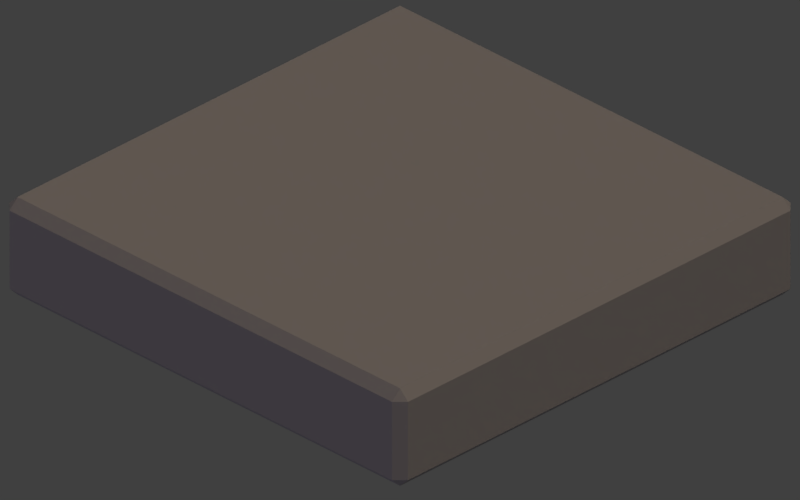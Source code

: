 # Source: floor_1x1.blend  (saved by Blender 2.77.0; exported with 4.5.12 LTS)
import bpy
from mathutils import Matrix  # noqa: F401  (used for matrix-valued properties, if any)

bpy.ops.wm.read_factory_settings(use_empty=True)
scene = bpy.context.scene
scene.name = 'Scene'

# ---- collections
col_collection_1 = bpy.data.collections.new('Collection 1'); scene.collection.children.link(col_collection_1)

# ---- materials (node trees are filled in below, after node groups)
mat_material = bpy.data.materials.new('Material')
mat_material.alpha_threshold = 0.0
mat_material.use_transparent_shadow = False
mat_material.diffuse_color = (0.3264, 0.3264, 0.3264, 1.0)
mat_material.roughness = 0.5
mat_material.specular_intensity = 0.2
mat_material.line_color = (0.0, 0.0, 0.0, 1.0)

# ---- material node trees

# ---- world
world_world = bpy.data.worlds.new('World'); scene.world = world_world
world_world.color = (0.05088, 0.05088, 0.05088)
world_world.use_sun_shadow = False
world_world.sun_shadow_jitter_overblur = 0.0
world_world.cycles.sampling_method = 'MANUAL'
world_world.light_settings.distance = 1.0

# ---- cameras
cam_camera = bpy.data.cameras.new('Camera')
cam_camera.type = 'ORTHO'
cam_camera.clip_end = 100.0
cam_camera.lens = 35.0
cam_camera.sensor_width = 32.0
cam_camera.sensor_height = 18.0
cam_camera.ortho_scale = 1.42
cam_camera.dof.focus_distance = 0.0
cam_camera.dof.aperture_fstop = 128.0

# ---- lights
light_filllight = bpy.data.lights.new('FillLight', 'SUN')
light_filllight.color = (0.7398, 0.6076, 1.0)
light_filllight.transmission_factor = 0.0
light_filllight.angle = 1.571
light_filllight.energy = 0.25
light_filllight.shadow_buffer_clip_start = 0.5
light_filllight.shadow_soft_size = 1.0
light_filllight.shadow_cascade_max_distance = 1000.0
light_keylight = bpy.data.lights.new('KeyLight', 'SUN')
light_keylight.color = (0.814, 0.6377, 0.5099)
light_keylight.transmission_factor = 0.0
light_keylight.angle = 1.571
light_keylight.energy = 1.25
light_keylight.shadow_buffer_clip_start = 0.5
light_keylight.shadow_soft_size = 1.0
light_keylight.shadow_cascade_max_distance = 1000.0
light_rimlight = bpy.data.lights.new('RimLight', 'SUN')
light_rimlight.color = (0.7067, 0.7067, 0.7067)
light_rimlight.transmission_factor = 0.0
light_rimlight.angle = 1.571
light_rimlight.energy = 0.25
light_rimlight.shadow_buffer_clip_start = 0.5
light_rimlight.shadow_soft_size = 1.0
light_rimlight.shadow_cascade_max_distance = 1000.0

# ---- meshes
me_cube = bpy.data.meshes.new('Cube')
me_cube.from_pydata([(0.4801, 0.5, -0.01989), (0.4801, 0.4801, 0.0), (0.5, 0.4801, -0.01989), (0.5, 0.4801, -0.1801), (0.4801, 0.4801, -0.2), (0.4801, 0.5, -0.1801), (0.4801, -0.5, -0.01989), (0.5, -0.4801, -0.01989), (0.4801, -0.4801, 0.0), (0.5, -0.4801, -0.1801), (0.4801, -0.5, -0.1801), (0.4801, -0.4801, -0.2), (-0.4801, 0.4801, 0.0), (-0.4801, 0.5, -0.01989), (-0.5, 0.4801, -0.01989), (-0.4801, 0.5, -0.1801), (-0.4801, 0.4801, -0.2), (-0.5, 0.4801, -0.1801), (-0.4801, -0.5, -0.01989), (-0.4801, -0.4801, 0.0), (-0.5, -0.4801, -0.01989), (-0.4801, -0.4801, -0.2), (-0.4801, -0.5, -0.1801), (-0.5, -0.4801, -0.1801)], [], [(8, 1, 12, 19), (6, 18, 22, 10), (2, 7, 9, 3), (20, 14, 17, 23), (21, 16, 4, 11), (0, 1, 2), (3, 4, 5), (6, 7, 8), (9, 10, 11), (12, 13, 14), (15, 16, 17), (18, 19, 20), (21, 22, 23), (8, 19, 18, 6), (2, 3, 5, 0), (1, 8, 7, 2), (6, 10, 9, 7), (21, 11, 10, 22), (19, 12, 14, 20), (22, 18, 20, 23), (13, 15, 17, 14), (16, 21, 23, 17), (12, 1, 0, 13), (4, 16, 15, 5), (11, 4, 3, 9), (13, 0, 5, 15)])
me_cube.materials.append(mat_material)
me_cube.use_remesh_preserve_volume = False
me_cube.use_remesh_preserve_attributes = False
me_cube.use_mirror_vertex_groups = False
me_cube.update()

# ---- objects
ob_cube = bpy.data.objects.new('Cube', me_cube)
ob_camera = bpy.data.objects.new('Camera', cam_camera)
ob_filllight = bpy.data.objects.new('FillLight', light_filllight)
ob_keylight = bpy.data.objects.new('KeyLight', light_keylight)
ob_rimlight = bpy.data.objects.new('RimLight', light_rimlight)

# ---- transforms, parenting, visibility, modifiers, constraints
ob_cube.location = (0.0, 0.0, 0.0)
ob_cube.lock_rotations_4d = False
ob_cube.empty_display_type = 'ARROWS'
ob_cube.lineart.crease_threshold = 0.0
ob_camera.location = (10.0, -10.0, 8.06)
ob_camera.rotation_euler = (1.047, 0.0, 0.7854)
ob_camera.lock_rotations_4d = False
ob_camera.empty_display_type = 'ARROWS'
ob_camera.color = (0.0, 0.0, 0.0, 0.0)
ob_camera.display_type = 'WIRE'
ob_camera.lineart.crease_threshold = 0.0
ob_filllight.location = (6.74, 7.638, 11.54)
ob_filllight.rotation_euler = (1.797, 0.3972, -0.04007)
ob_filllight.lineart.crease_threshold = 0.0
ob_keylight.location = (8.199, 7.907, 11.54)
ob_keylight.rotation_euler = (0.01345, 0.4495, 0.5187)
ob_keylight.lineart.crease_threshold = 0.0
ob_rimlight.location = (7.742, 6.406, 12.03)
ob_rimlight.rotation_euler = (-2.028, -0.2654, 1.096)
ob_rimlight.lineart.crease_threshold = 0.0

# ---- collection membership
col_collection_1.objects.link(ob_cube)
col_collection_1.objects.link(ob_camera)
col_collection_1.objects.link(ob_filllight)
col_collection_1.objects.link(ob_keylight)
col_collection_1.objects.link(ob_rimlight)

# ---- scene / render settings (as saved in the file)
scene.camera = ob_camera
scene.frame_start = 1; scene.frame_end = 250; scene.frame_set(1)
scene.render.engine = 'BLENDER_EEVEE_NEXT'
scene.render.resolution_x = 256
scene.render.resolution_y = 160
scene.render.resolution_percentage = 50
scene.render.dither_intensity = 0.0
scene.render.film_transparent = True
scene.cycles.use_denoising = False
scene.cycles.samples = 128
scene.cycles.sampling_pattern = 'TABULATED_SOBOL'
scene.cycles.light_sampling_threshold = 0.0
scene.cycles.use_adaptive_sampling = False
scene.cycles.use_light_tree = False
scene.cycles.blur_glossy = 0.0
scene.cycles.sample_clamp_indirect = 0.0
scene.view_settings.view_transform = 'Standard'
bpy.context.view_layer.update()
